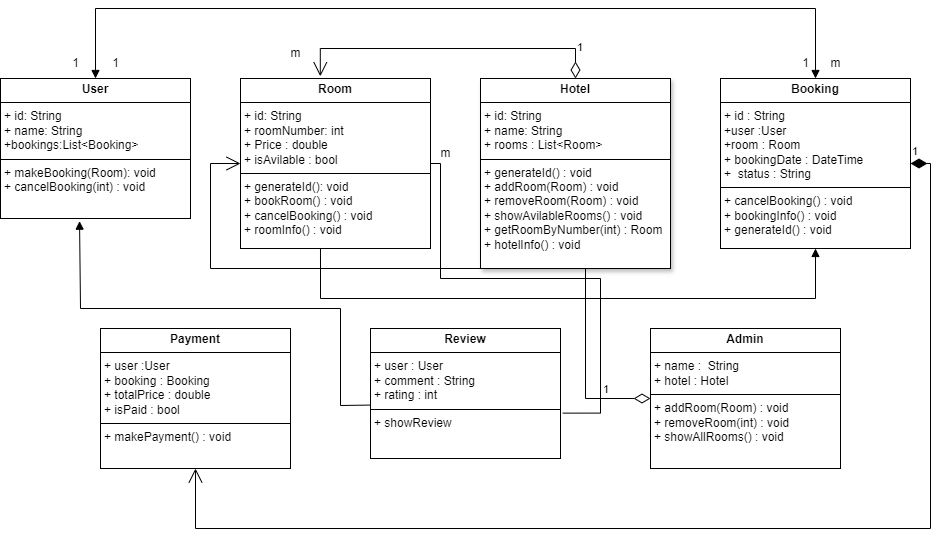

The diagram above was exported from draw.io. Its source (the exported page's mxGraphModel, read from the mxfile embedded in the PNG):
<mxGraphModel dx="2205" dy="614" grid="1" gridSize="10" guides="1" tooltips="1" connect="1" arrows="1" fold="1" page="1" pageScale="1" pageWidth="1169" pageHeight="1654" math="0" shadow="0">
  <root>
    <mxCell id="WIyWlLk6GJQsqaUBKTNV-0" />
    <mxCell id="WIyWlLk6GJQsqaUBKTNV-1" parent="WIyWlLk6GJQsqaUBKTNV-0" />
    <mxCell id="GEFMgEWsPDwJX__YeOeS-0" value="&lt;p style=&quot;margin:0px;margin-top:4px;text-align:center;&quot;&gt;&lt;b&gt;Payment&lt;/b&gt;&lt;/p&gt;&lt;hr size=&quot;1&quot; style=&quot;border-style:solid;&quot;&gt;&lt;p style=&quot;margin:0px;margin-left:4px;&quot;&gt;+ user :User&lt;br&gt;&lt;/p&gt;&lt;p style=&quot;margin:0px;margin-left:4px;&quot;&gt;+ booking : Booking&lt;/p&gt;&lt;p style=&quot;margin:0px;margin-left:4px;&quot;&gt;+ totalPrice : double&lt;/p&gt;&lt;p style=&quot;margin:0px;margin-left:4px;&quot;&gt;+ isPaid : bool&lt;/p&gt;&lt;hr size=&quot;1&quot; style=&quot;border-style:solid;&quot;&gt;&lt;p style=&quot;margin:0px;margin-left:4px;&quot;&gt;+ makePayment() : void&amp;nbsp;&lt;br&gt;&lt;/p&gt;" style="verticalAlign=top;align=left;overflow=fill;html=1;whiteSpace=wrap;fillColor=light-dark(#FFFFFF,#000000);" parent="WIyWlLk6GJQsqaUBKTNV-1" vertex="1">
      <mxGeometry x="-30" y="360" width="190" height="140" as="geometry" />
    </mxCell>
    <mxCell id="GEFMgEWsPDwJX__YeOeS-1" value="&lt;p style=&quot;margin:0px;margin-top:4px;text-align:center;&quot;&gt;&lt;b&gt;Review&lt;/b&gt;&lt;/p&gt;&lt;hr size=&quot;1&quot; style=&quot;border-style:solid;&quot;&gt;&lt;p style=&quot;margin:0px;margin-left:4px;&quot;&gt;+ user : User&lt;/p&gt;&lt;p style=&quot;margin:0px;margin-left:4px;&quot;&gt;+ comment : String&lt;br&gt;+ rating : int&lt;/p&gt;&lt;hr size=&quot;1&quot; style=&quot;border-style:solid;&quot;&gt;&lt;p style=&quot;margin:0px;margin-left:4px;&quot;&gt;+ showReview&lt;br&gt;&lt;/p&gt;" style="verticalAlign=top;align=left;overflow=fill;html=1;whiteSpace=wrap;fillColor=light-dark(#FFFFFF,#000000);" parent="WIyWlLk6GJQsqaUBKTNV-1" vertex="1">
      <mxGeometry x="240" y="360" width="190" height="130" as="geometry" />
    </mxCell>
    <mxCell id="GEFMgEWsPDwJX__YeOeS-2" value="&lt;p style=&quot;margin:0px;margin-top:4px;text-align:center;&quot;&gt;&lt;b&gt;Admin&lt;/b&gt;&lt;/p&gt;&lt;hr size=&quot;1&quot; style=&quot;border-style:solid;&quot;&gt;&lt;p style=&quot;margin:0px;margin-left:4px;&quot;&gt;+ name :&amp;nbsp; String&lt;/p&gt;&lt;p style=&quot;margin:0px;margin-left:4px;&quot;&gt;+ hotel : Hotel&lt;/p&gt;&lt;hr size=&quot;1&quot; style=&quot;border-style:solid;&quot;&gt;&lt;p style=&quot;margin:0px;margin-left:4px;&quot;&gt;+ addRoom(Room) : void&lt;br&gt;&lt;/p&gt;&lt;p style=&quot;margin:0px;margin-left:4px;&quot;&gt;+ removeRoom(int) : void&lt;/p&gt;&lt;p style=&quot;margin:0px;margin-left:4px;&quot;&gt;+ showAllRooms() : void&lt;/p&gt;" style="verticalAlign=top;align=left;overflow=fill;html=1;whiteSpace=wrap;fillColor=light-dark(#FFFFFF,#000000);" parent="WIyWlLk6GJQsqaUBKTNV-1" vertex="1">
      <mxGeometry x="520" y="360" width="190" height="140" as="geometry" />
    </mxCell>
    <mxCell id="GEFMgEWsPDwJX__YeOeS-3" value="&lt;p style=&quot;margin:0px;margin-top:4px;text-align:center;&quot;&gt;&lt;b&gt;Booking&lt;/b&gt;&lt;/p&gt;&lt;hr size=&quot;1&quot; style=&quot;border-style:solid;&quot;&gt;&lt;p style=&quot;margin:0px;margin-left:4px;&quot;&gt;+ id : String&lt;/p&gt;&lt;p style=&quot;margin:0px;margin-left:4px;&quot;&gt;+user :User&lt;/p&gt;&lt;p style=&quot;margin:0px;margin-left:4px;&quot;&gt;+room : Room&amp;nbsp;&lt;/p&gt;&lt;p style=&quot;margin:0px;margin-left:4px;&quot;&gt;+ bookingDate : DateTime&lt;br&gt;+&amp;nbsp; status : String&lt;/p&gt;&lt;hr size=&quot;1&quot; style=&quot;border-style:solid;&quot;&gt;&lt;p style=&quot;margin:0px;margin-left:4px;&quot;&gt;+ cancelBooking() : void&lt;br&gt;&lt;/p&gt;&lt;p style=&quot;margin:0px;margin-left:4px;&quot;&gt;+ bookingInfo() : void&lt;/p&gt;&lt;p style=&quot;margin:0px;margin-left:4px;&quot;&gt;+ generateId() : void&lt;/p&gt;" style="verticalAlign=top;align=left;overflow=fill;html=1;whiteSpace=wrap;fillColor=light-dark(#FFFFFF,#000000);" parent="WIyWlLk6GJQsqaUBKTNV-1" vertex="1">
      <mxGeometry x="590" y="110" width="190" height="170" as="geometry" />
    </mxCell>
    <mxCell id="GEFMgEWsPDwJX__YeOeS-4" value="&lt;p style=&quot;margin:0px;margin-top:4px;text-align:center;&quot;&gt;&lt;b&gt;Hotel&lt;/b&gt;&lt;/p&gt;&lt;hr size=&quot;1&quot; style=&quot;border-style:solid;&quot;&gt;&lt;p style=&quot;margin:0px;margin-left:4px;&quot;&gt;+ id: String&lt;br&gt;+ name: String&lt;/p&gt;&lt;p style=&quot;margin:0px;margin-left:4px;&quot;&gt;+ rooms : List&amp;lt;Room&amp;gt;&lt;/p&gt;&lt;hr size=&quot;1&quot; style=&quot;border-style:solid;&quot;&gt;&lt;p style=&quot;margin:0px;margin-left:4px;&quot;&gt;&lt;span style=&quot;background-color: transparent; color: light-dark(rgb(0, 0, 0), rgb(255, 255, 255));&quot;&gt;+ generateId() : void&lt;/span&gt;&lt;/p&gt;&lt;p style=&quot;margin:0px;margin-left:4px;&quot;&gt;+ addRoom(Room) : void&amp;nbsp;&lt;/p&gt;&lt;p style=&quot;margin:0px;margin-left:4px;&quot;&gt;+ removeRoom(Room) : void&lt;/p&gt;&lt;p style=&quot;margin:0px;margin-left:4px;&quot;&gt;+ showAvilableRooms() : void&lt;/p&gt;&lt;p style=&quot;margin:0px;margin-left:4px;&quot;&gt;+ getRoomByNumber(int) : Room&lt;/p&gt;&lt;p style=&quot;margin:0px;margin-left:4px;&quot;&gt;+ hotelInfo() : void&lt;/p&gt;&lt;p style=&quot;margin:0px;margin-left:4px;&quot;&gt;&lt;br&gt;&lt;/p&gt;&lt;p style=&quot;margin:0px;margin-left:4px;&quot;&gt;&lt;br&gt;&lt;/p&gt;" style="verticalAlign=top;align=left;overflow=fill;html=1;whiteSpace=wrap;shadow=1;fillColor=light-dark(#FFFFFF,#000000);" parent="WIyWlLk6GJQsqaUBKTNV-1" vertex="1">
      <mxGeometry x="350" y="110" width="190" height="190" as="geometry" />
    </mxCell>
    <mxCell id="GEFMgEWsPDwJX__YeOeS-5" value="&lt;p style=&quot;margin:0px;margin-top:4px;text-align:center;&quot;&gt;&lt;b&gt;User&lt;/b&gt;&lt;/p&gt;&lt;hr size=&quot;1&quot; style=&quot;border-style:solid;&quot;&gt;&lt;p style=&quot;margin:0px;margin-left:4px;&quot;&gt;+ id: String&lt;br&gt;+ name: String&lt;/p&gt;&lt;p style=&quot;margin:0px;margin-left:4px;&quot;&gt;+bookings:List&amp;lt;Booking&amp;gt;&lt;/p&gt;&lt;hr size=&quot;1&quot; style=&quot;border-style:solid;&quot;&gt;&lt;p style=&quot;margin:0px;margin-left:4px;&quot;&gt;+ makeBooking(Room): void&lt;br&gt;+ cancelBooking(int) : void&lt;/p&gt;" style="verticalAlign=top;align=left;overflow=fill;html=1;whiteSpace=wrap;fillColor=light-dark(#FFFFFF,#000000);" parent="WIyWlLk6GJQsqaUBKTNV-1" vertex="1">
      <mxGeometry x="-130" y="110" width="190" height="140" as="geometry" />
    </mxCell>
    <mxCell id="GEFMgEWsPDwJX__YeOeS-6" value="&lt;p style=&quot;margin:0px;margin-top:4px;text-align:center;&quot;&gt;&lt;b&gt;Room&lt;/b&gt;&lt;/p&gt;&lt;hr size=&quot;1&quot; style=&quot;border-style:solid;&quot;&gt;&lt;p style=&quot;margin:0px;margin-left:4px;&quot;&gt;+ id: String&lt;br&gt;+ roomNumber: int&lt;/p&gt;&lt;p style=&quot;margin:0px;margin-left:4px;&quot;&gt;+ Price : double&lt;/p&gt;&lt;p style=&quot;margin:0px;margin-left:4px;&quot;&gt;+ isAvilable : bool&lt;/p&gt;&lt;hr size=&quot;1&quot; style=&quot;border-style:solid;&quot;&gt;&lt;p style=&quot;margin:0px;margin-left:4px;&quot;&gt;&lt;span style=&quot;background-color: transparent; color: light-dark(rgb(0, 0, 0), rgb(255, 255, 255));&quot;&gt;+ generateId(): void&lt;/span&gt;&lt;/p&gt;&lt;p style=&quot;margin:0px;margin-left:4px;&quot;&gt;&lt;span style=&quot;background-color: transparent; color: light-dark(rgb(0, 0, 0), rgb(255, 255, 255));&quot;&gt;+ bookRoom() : void&lt;/span&gt;&lt;/p&gt;&lt;p style=&quot;margin:0px;margin-left:4px;&quot;&gt;&lt;span style=&quot;background-color: transparent; color: light-dark(rgb(0, 0, 0), rgb(255, 255, 255));&quot;&gt;+ cancelBooking() : void&lt;/span&gt;&lt;/p&gt;&lt;p style=&quot;margin:0px;margin-left:4px;&quot;&gt;&lt;span style=&quot;background-color: transparent; color: light-dark(rgb(0, 0, 0), rgb(255, 255, 255));&quot;&gt;+ roomInfo() : void&lt;/span&gt;&lt;/p&gt;" style="verticalAlign=top;align=left;overflow=fill;html=1;whiteSpace=wrap;fillColor=light-dark(#FFFFFF,#000000);" parent="WIyWlLk6GJQsqaUBKTNV-1" vertex="1">
      <mxGeometry x="110" y="110" width="190" height="170" as="geometry" />
    </mxCell>
    <mxCell id="7bZTiH1uHaqf1MZLNkyA-0" value="" style="endArrow=block;startArrow=block;endFill=1;startFill=1;html=1;rounded=0;exitX=0.5;exitY=0;exitDx=0;exitDy=0;entryX=0.5;entryY=0;entryDx=0;entryDy=0;" edge="1" parent="WIyWlLk6GJQsqaUBKTNV-1" source="GEFMgEWsPDwJX__YeOeS-5" target="GEFMgEWsPDwJX__YeOeS-3">
      <mxGeometry width="160" relative="1" as="geometry">
        <mxPoint x="-50" y="50" as="sourcePoint" />
        <mxPoint x="690" y="40" as="targetPoint" />
        <Array as="points">
          <mxPoint x="-35" y="40" />
          <mxPoint x="685" y="40" />
        </Array>
      </mxGeometry>
    </mxCell>
    <mxCell id="7bZTiH1uHaqf1MZLNkyA-1" value="1" style="endArrow=open;html=1;endSize=12;startArrow=diamondThin;startSize=14;startFill=0;edgeStyle=orthogonalEdgeStyle;align=left;verticalAlign=bottom;rounded=0;exitX=0.5;exitY=0;exitDx=0;exitDy=0;entryX=0.42;entryY=-0.013;entryDx=0;entryDy=0;entryPerimeter=0;" edge="1" parent="WIyWlLk6GJQsqaUBKTNV-1" source="GEFMgEWsPDwJX__YeOeS-4" target="GEFMgEWsPDwJX__YeOeS-6">
      <mxGeometry x="-0.8616" relative="1" as="geometry">
        <mxPoint x="440" y="100" as="sourcePoint" />
        <mxPoint x="190" y="100" as="targetPoint" />
        <Array as="points">
          <mxPoint x="445" y="80" />
          <mxPoint x="190" y="80" />
        </Array>
        <mxPoint as="offset" />
      </mxGeometry>
    </mxCell>
    <mxCell id="7bZTiH1uHaqf1MZLNkyA-6" value="" style="html=1;verticalAlign=bottom;endArrow=block;curved=0;rounded=0;entryX=0.5;entryY=1;entryDx=0;entryDy=0;exitX=0.421;exitY=1;exitDx=0;exitDy=0;exitPerimeter=0;" edge="1" parent="WIyWlLk6GJQsqaUBKTNV-1" source="GEFMgEWsPDwJX__YeOeS-6" target="GEFMgEWsPDwJX__YeOeS-3">
      <mxGeometry width="80" relative="1" as="geometry">
        <mxPoint x="190" y="330" as="sourcePoint" />
        <mxPoint x="690" y="330" as="targetPoint" />
        <Array as="points">
          <mxPoint x="190" y="330" />
          <mxPoint x="685" y="330" />
        </Array>
      </mxGeometry>
    </mxCell>
    <mxCell id="7bZTiH1uHaqf1MZLNkyA-7" value="1" style="endArrow=open;html=1;endSize=12;startArrow=diamondThin;startSize=14;startFill=1;edgeStyle=orthogonalEdgeStyle;align=left;verticalAlign=bottom;rounded=0;exitX=1;exitY=0.5;exitDx=0;exitDy=0;" edge="1" parent="WIyWlLk6GJQsqaUBKTNV-1" source="GEFMgEWsPDwJX__YeOeS-3" target="GEFMgEWsPDwJX__YeOeS-0">
      <mxGeometry x="-1" y="3" relative="1" as="geometry">
        <mxPoint x="800" y="190" as="sourcePoint" />
        <mxPoint x="420" y="240" as="targetPoint" />
        <Array as="points">
          <mxPoint x="800" y="195" />
          <mxPoint x="800" y="560" />
          <mxPoint x="65" y="560" />
        </Array>
      </mxGeometry>
    </mxCell>
    <mxCell id="7bZTiH1uHaqf1MZLNkyA-21" value="" style="html=1;verticalAlign=bottom;endArrow=block;curved=0;rounded=0;exitX=-0.003;exitY=0.589;exitDx=0;exitDy=0;exitPerimeter=0;entryX=0.416;entryY=1.019;entryDx=0;entryDy=0;entryPerimeter=0;" edge="1" parent="WIyWlLk6GJQsqaUBKTNV-1" source="GEFMgEWsPDwJX__YeOeS-1" target="GEFMgEWsPDwJX__YeOeS-5">
      <mxGeometry width="80" relative="1" as="geometry">
        <mxPoint x="310" y="280" as="sourcePoint" />
        <mxPoint x="390" y="280" as="targetPoint" />
        <Array as="points">
          <mxPoint x="210" y="437" />
          <mxPoint x="210" y="340" />
          <mxPoint x="-50" y="340" />
        </Array>
      </mxGeometry>
    </mxCell>
    <mxCell id="7bZTiH1uHaqf1MZLNkyA-23" value="" style="endArrow=none;html=1;edgeStyle=orthogonalEdgeStyle;rounded=0;exitX=1.012;exitY=0.651;exitDx=0;exitDy=0;exitPerimeter=0;entryX=1;entryY=0.5;entryDx=0;entryDy=0;" edge="1" parent="WIyWlLk6GJQsqaUBKTNV-1" source="GEFMgEWsPDwJX__YeOeS-1" target="GEFMgEWsPDwJX__YeOeS-6">
      <mxGeometry relative="1" as="geometry">
        <mxPoint x="460" y="430" as="sourcePoint" />
        <mxPoint x="310" y="190" as="targetPoint" />
        <Array as="points">
          <mxPoint x="470" y="445" />
          <mxPoint x="470" y="310" />
          <mxPoint x="310" y="310" />
          <mxPoint x="310" y="195" />
        </Array>
      </mxGeometry>
    </mxCell>
    <mxCell id="7bZTiH1uHaqf1MZLNkyA-42" value="1" style="endArrow=open;html=1;endSize=12;startArrow=diamondThin;startSize=14;startFill=0;edgeStyle=orthogonalEdgeStyle;align=left;verticalAlign=bottom;rounded=0;exitX=0;exitY=0.5;exitDx=0;exitDy=0;" edge="1" parent="WIyWlLk6GJQsqaUBKTNV-1" source="GEFMgEWsPDwJX__YeOeS-2" target="GEFMgEWsPDwJX__YeOeS-6">
      <mxGeometry x="-0.8616" relative="1" as="geometry">
        <mxPoint x="450" y="120" as="sourcePoint" />
        <mxPoint x="250" y="290" as="targetPoint" />
        <Array as="points">
          <mxPoint x="455" y="430" />
          <mxPoint x="455" y="300" />
          <mxPoint x="80" y="300" />
          <mxPoint x="80" y="195" />
        </Array>
        <mxPoint as="offset" />
      </mxGeometry>
    </mxCell>
    <mxCell id="7bZTiH1uHaqf1MZLNkyA-44" value="m" style="text;html=1;align=center;verticalAlign=middle;resizable=0;points=[];autosize=1;strokeColor=none;fillColor=none;" vertex="1" parent="WIyWlLk6GJQsqaUBKTNV-1">
      <mxGeometry x="150" y="70" width="30" height="30" as="geometry" />
    </mxCell>
    <mxCell id="7bZTiH1uHaqf1MZLNkyA-45" value="m" style="text;html=1;align=center;verticalAlign=middle;resizable=0;points=[];autosize=1;strokeColor=none;fillColor=none;" vertex="1" parent="WIyWlLk6GJQsqaUBKTNV-1">
      <mxGeometry x="690" y="80" width="30" height="30" as="geometry" />
    </mxCell>
    <mxCell id="7bZTiH1uHaqf1MZLNkyA-46" value="1" style="text;html=1;align=center;verticalAlign=middle;resizable=0;points=[];autosize=1;strokeColor=none;fillColor=none;" vertex="1" parent="WIyWlLk6GJQsqaUBKTNV-1">
      <mxGeometry x="-70" y="80" width="30" height="30" as="geometry" />
    </mxCell>
    <mxCell id="7bZTiH1uHaqf1MZLNkyA-47" value="1" style="text;html=1;align=center;verticalAlign=middle;resizable=0;points=[];autosize=1;strokeColor=none;fillColor=none;" vertex="1" parent="WIyWlLk6GJQsqaUBKTNV-1">
      <mxGeometry x="660" y="80" width="30" height="30" as="geometry" />
    </mxCell>
    <mxCell id="7bZTiH1uHaqf1MZLNkyA-48" value="1" style="text;html=1;align=center;verticalAlign=middle;resizable=0;points=[];autosize=1;strokeColor=none;fillColor=none;" vertex="1" parent="WIyWlLk6GJQsqaUBKTNV-1">
      <mxGeometry x="-30" y="80" width="30" height="30" as="geometry" />
    </mxCell>
    <mxCell id="7bZTiH1uHaqf1MZLNkyA-49" value="m" style="text;html=1;align=center;verticalAlign=middle;resizable=0;points=[];autosize=1;strokeColor=none;fillColor=none;" vertex="1" parent="WIyWlLk6GJQsqaUBKTNV-1">
      <mxGeometry x="300" y="170" width="30" height="30" as="geometry" />
    </mxCell>
  </root>
</mxGraphModel>